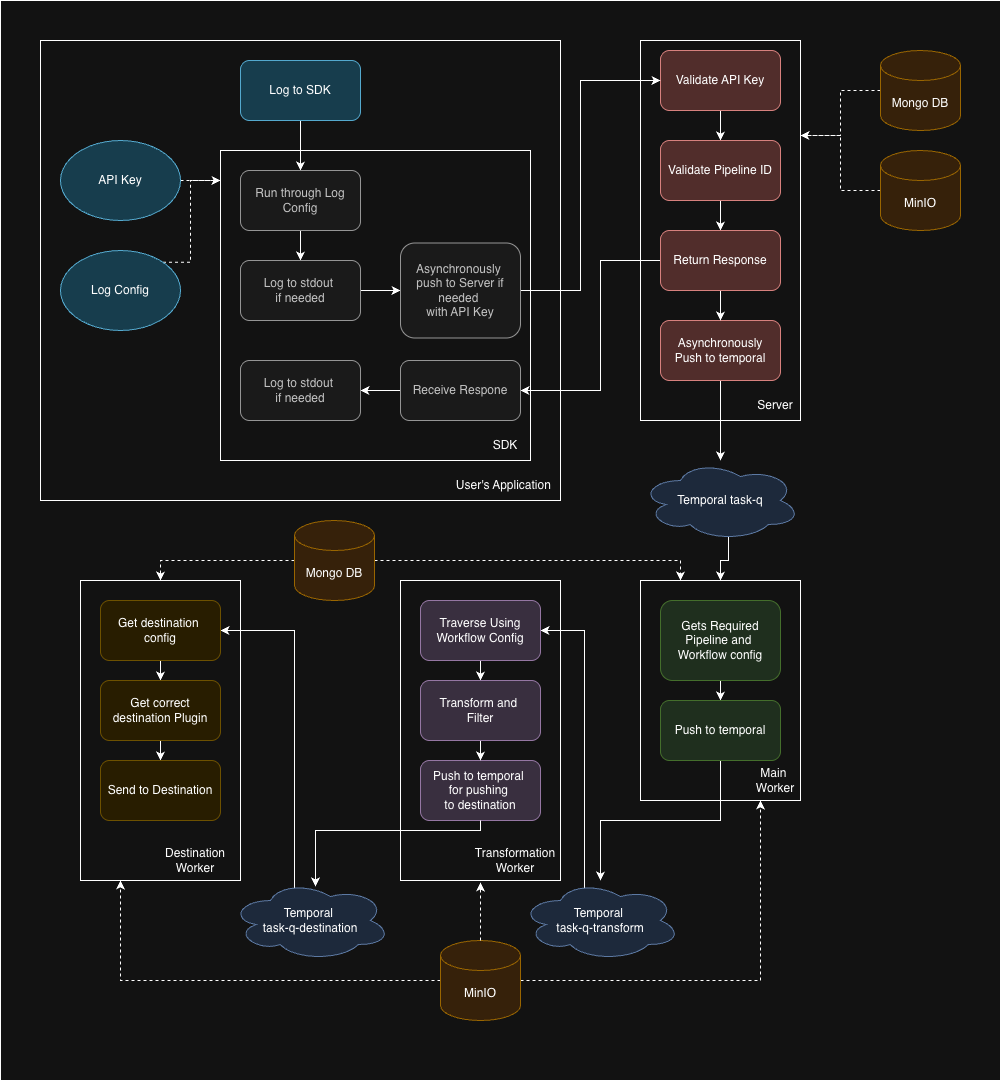

The diagram above was exported from draw.io. Its source (the exported page's mxGraphModel, read from the mxfile embedded in the PNG):
<mxGraphModel dx="1018" dy="777" grid="1" gridSize="10" guides="1" tooltips="1" connect="1" arrows="1" fold="1" page="1" pageScale="1" pageWidth="827" pageHeight="1169" math="0" shadow="0">
  <root>
    <mxCell id="0" />
    <mxCell id="1" parent="0" />
    <mxCell id="o_fX3l-wNG6S4kcd6c5c-1" value="" style="rounded=0;whiteSpace=wrap;html=1;fillColor=none;" vertex="1" parent="1">
      <mxGeometry x="40" width="1000" height="1080" as="geometry" />
    </mxCell>
    <mxCell id="x6zsKtOb89iy5OStSw_f-1" value="" style="rounded=0;whiteSpace=wrap;html=1;fillColor=none;" parent="1" vertex="1">
      <mxGeometry x="80" y="40" width="520" height="460" as="geometry" />
    </mxCell>
    <mxCell id="x6zsKtOb89iy5OStSw_f-7" style="edgeStyle=orthogonalEdgeStyle;rounded=0;orthogonalLoop=1;jettySize=auto;html=1;exitX=1;exitY=0.5;exitDx=0;exitDy=0;entryX=0;entryY=0.5;entryDx=0;entryDy=0;dashed=1;" parent="1" source="x6zsKtOb89iy5OStSw_f-3" edge="1">
      <mxGeometry relative="1" as="geometry">
        <mxPoint x="260" y="180" as="targetPoint" />
      </mxGeometry>
    </mxCell>
    <mxCell id="x6zsKtOb89iy5OStSw_f-3" value="API Key" style="ellipse;whiteSpace=wrap;html=1;fillColor=#b1ddf0;strokeColor=#10739e;" parent="1" vertex="1">
      <mxGeometry x="100" y="140" width="120" height="80" as="geometry" />
    </mxCell>
    <mxCell id="x6zsKtOb89iy5OStSw_f-8" style="edgeStyle=orthogonalEdgeStyle;rounded=0;orthogonalLoop=1;jettySize=auto;html=1;exitX=1;exitY=0;exitDx=0;exitDy=0;dashed=1;" parent="1" source="x6zsKtOb89iy5OStSw_f-4" edge="1">
      <mxGeometry relative="1" as="geometry">
        <mxPoint x="260" y="180" as="targetPoint" />
        <Array as="points">
          <mxPoint x="230" y="262" />
          <mxPoint x="230" y="180" />
        </Array>
      </mxGeometry>
    </mxCell>
    <mxCell id="x6zsKtOb89iy5OStSw_f-4" value="Log Config" style="ellipse;whiteSpace=wrap;html=1;fillColor=#b1ddf0;strokeColor=#10739e;" parent="1" vertex="1">
      <mxGeometry x="100" y="250" width="120" height="80" as="geometry" />
    </mxCell>
    <mxCell id="x6zsKtOb89iy5OStSw_f-12" value="User's Application&amp;nbsp;" style="text;html=1;whiteSpace=wrap;strokeColor=none;fillColor=none;align=center;verticalAlign=middle;rounded=0;" parent="1" vertex="1">
      <mxGeometry x="490" y="470" width="110" height="30" as="geometry" />
    </mxCell>
    <mxCell id="x6zsKtOb89iy5OStSw_f-13" value="" style="rounded=0;whiteSpace=wrap;html=1;fillColor=none;" parent="1" vertex="1">
      <mxGeometry x="680" y="40" width="160" height="380" as="geometry" />
    </mxCell>
    <mxCell id="x6zsKtOb89iy5OStSw_f-29" style="edgeStyle=orthogonalEdgeStyle;rounded=0;orthogonalLoop=1;jettySize=auto;html=1;exitX=0.5;exitY=1;exitDx=0;exitDy=0;entryX=0.5;entryY=0;entryDx=0;entryDy=0;" parent="1" source="x6zsKtOb89iy5OStSw_f-14" target="x6zsKtOb89iy5OStSw_f-17" edge="1">
      <mxGeometry relative="1" as="geometry" />
    </mxCell>
    <mxCell id="x6zsKtOb89iy5OStSw_f-14" value="Validate API Key" style="rounded=1;whiteSpace=wrap;html=1;fillColor=#f8cecc;strokeColor=#b85450;" parent="1" vertex="1">
      <mxGeometry x="700" y="50" width="120" height="60" as="geometry" />
    </mxCell>
    <mxCell id="x6zsKtOb89iy5OStSw_f-16" value="" style="rounded=0;whiteSpace=wrap;html=1;fillColor=none;" parent="1" vertex="1">
      <mxGeometry x="260" y="150" width="310" height="310" as="geometry" />
    </mxCell>
    <mxCell id="x6zsKtOb89iy5OStSw_f-32" style="edgeStyle=orthogonalEdgeStyle;rounded=0;orthogonalLoop=1;jettySize=auto;html=1;exitX=0.5;exitY=1;exitDx=0;exitDy=0;entryX=0.5;entryY=0;entryDx=0;entryDy=0;" parent="1" source="x6zsKtOb89iy5OStSw_f-17" target="x6zsKtOb89iy5OStSw_f-31" edge="1">
      <mxGeometry relative="1" as="geometry" />
    </mxCell>
    <mxCell id="x6zsKtOb89iy5OStSw_f-17" value="Validate Pipeline ID" style="rounded=1;whiteSpace=wrap;html=1;fillColor=#f8cecc;strokeColor=#b85450;" parent="1" vertex="1">
      <mxGeometry x="700" y="140" width="120" height="60" as="geometry" />
    </mxCell>
    <mxCell id="x6zsKtOb89iy5OStSw_f-42" style="edgeStyle=orthogonalEdgeStyle;rounded=0;orthogonalLoop=1;jettySize=auto;html=1;exitX=0.5;exitY=1;exitDx=0;exitDy=0;" parent="1" source="x6zsKtOb89iy5OStSw_f-18" target="x6zsKtOb89iy5OStSw_f-41" edge="1">
      <mxGeometry relative="1" as="geometry" />
    </mxCell>
    <mxCell id="x6zsKtOb89iy5OStSw_f-18" value="&lt;div&gt;Asynchronously&lt;/div&gt;Push to temporal" style="rounded=1;whiteSpace=wrap;html=1;fillColor=#f8cecc;strokeColor=#b85450;" parent="1" vertex="1">
      <mxGeometry x="700" y="320" width="120" height="60" as="geometry" />
    </mxCell>
    <mxCell id="x6zsKtOb89iy5OStSw_f-25" style="edgeStyle=orthogonalEdgeStyle;rounded=0;orthogonalLoop=1;jettySize=auto;html=1;exitX=0.5;exitY=1;exitDx=0;exitDy=0;" parent="1" source="x6zsKtOb89iy5OStSw_f-19" target="x6zsKtOb89iy5OStSw_f-21" edge="1">
      <mxGeometry relative="1" as="geometry" />
    </mxCell>
    <mxCell id="x6zsKtOb89iy5OStSw_f-19" value="Log to SDK" style="rounded=1;whiteSpace=wrap;html=1;fillColor=#b1ddf0;strokeColor=#10739e;" parent="1" vertex="1">
      <mxGeometry x="280" y="60" width="120" height="60" as="geometry" />
    </mxCell>
    <mxCell id="x6zsKtOb89iy5OStSw_f-26" style="edgeStyle=orthogonalEdgeStyle;rounded=0;orthogonalLoop=1;jettySize=auto;html=1;exitX=0.5;exitY=1;exitDx=0;exitDy=0;entryX=0.5;entryY=0;entryDx=0;entryDy=0;" parent="1" source="x6zsKtOb89iy5OStSw_f-21" target="x6zsKtOb89iy5OStSw_f-22" edge="1">
      <mxGeometry relative="1" as="geometry" />
    </mxCell>
    <mxCell id="x6zsKtOb89iy5OStSw_f-21" value="Run through Log Config" style="rounded=1;whiteSpace=wrap;html=1;fillColor=#f5f5f5;fontColor=#333333;strokeColor=#666666;" parent="1" vertex="1">
      <mxGeometry x="280" y="170" width="120" height="60" as="geometry" />
    </mxCell>
    <mxCell id="x6zsKtOb89iy5OStSw_f-27" style="edgeStyle=orthogonalEdgeStyle;rounded=0;orthogonalLoop=1;jettySize=auto;html=1;exitX=1;exitY=0.5;exitDx=0;exitDy=0;" parent="1" source="x6zsKtOb89iy5OStSw_f-22" target="x6zsKtOb89iy5OStSw_f-24" edge="1">
      <mxGeometry relative="1" as="geometry" />
    </mxCell>
    <mxCell id="x6zsKtOb89iy5OStSw_f-22" value="Log to stdout&amp;nbsp;&lt;div&gt;if needed&lt;/div&gt;" style="rounded=1;whiteSpace=wrap;html=1;fillColor=#f5f5f5;fontColor=#333333;strokeColor=#666666;" parent="1" vertex="1">
      <mxGeometry x="280" y="260" width="120" height="60" as="geometry" />
    </mxCell>
    <mxCell id="x6zsKtOb89iy5OStSw_f-28" style="edgeStyle=orthogonalEdgeStyle;rounded=0;orthogonalLoop=1;jettySize=auto;html=1;exitX=1;exitY=0.5;exitDx=0;exitDy=0;entryX=0;entryY=0.5;entryDx=0;entryDy=0;" parent="1" source="x6zsKtOb89iy5OStSw_f-24" target="x6zsKtOb89iy5OStSw_f-14" edge="1">
      <mxGeometry relative="1" as="geometry">
        <Array as="points">
          <mxPoint x="620" y="290" />
          <mxPoint x="620" y="80" />
        </Array>
      </mxGeometry>
    </mxCell>
    <mxCell id="x6zsKtOb89iy5OStSw_f-24" value="Asynchronously&amp;nbsp;&lt;div&gt;push to Server if needed&amp;nbsp;&lt;/div&gt;&lt;div&gt;with API Key&lt;/div&gt;" style="rounded=1;whiteSpace=wrap;html=1;fillColor=#f5f5f5;fontColor=#333333;strokeColor=#666666;" parent="1" vertex="1">
      <mxGeometry x="440" y="242.5" width="120" height="95" as="geometry" />
    </mxCell>
    <mxCell id="x6zsKtOb89iy5OStSw_f-33" style="edgeStyle=orthogonalEdgeStyle;rounded=0;orthogonalLoop=1;jettySize=auto;html=1;exitX=0.5;exitY=1;exitDx=0;exitDy=0;" parent="1" source="x6zsKtOb89iy5OStSw_f-31" target="x6zsKtOb89iy5OStSw_f-18" edge="1">
      <mxGeometry relative="1" as="geometry" />
    </mxCell>
    <mxCell id="x6zsKtOb89iy5OStSw_f-37" style="edgeStyle=orthogonalEdgeStyle;rounded=0;orthogonalLoop=1;jettySize=auto;html=1;exitX=0;exitY=0.5;exitDx=0;exitDy=0;entryX=1;entryY=0.5;entryDx=0;entryDy=0;" parent="1" source="x6zsKtOb89iy5OStSw_f-31" target="x6zsKtOb89iy5OStSw_f-34" edge="1">
      <mxGeometry relative="1" as="geometry">
        <Array as="points">
          <mxPoint x="640" y="260" />
          <mxPoint x="640" y="390" />
        </Array>
      </mxGeometry>
    </mxCell>
    <mxCell id="x6zsKtOb89iy5OStSw_f-31" value="Return Response" style="rounded=1;whiteSpace=wrap;html=1;fillColor=#f8cecc;strokeColor=#b85450;" parent="1" vertex="1">
      <mxGeometry x="700" y="230" width="120" height="60" as="geometry" />
    </mxCell>
    <mxCell id="x6zsKtOb89iy5OStSw_f-38" style="edgeStyle=orthogonalEdgeStyle;rounded=0;orthogonalLoop=1;jettySize=auto;html=1;exitX=0;exitY=0.5;exitDx=0;exitDy=0;entryX=1;entryY=0.5;entryDx=0;entryDy=0;" parent="1" source="x6zsKtOb89iy5OStSw_f-34" target="x6zsKtOb89iy5OStSw_f-36" edge="1">
      <mxGeometry relative="1" as="geometry" />
    </mxCell>
    <mxCell id="x6zsKtOb89iy5OStSw_f-34" value="Receive Respone" style="rounded=1;whiteSpace=wrap;html=1;fillColor=#f5f5f5;fontColor=#333333;strokeColor=#666666;" parent="1" vertex="1">
      <mxGeometry x="440" y="360" width="120" height="60" as="geometry" />
    </mxCell>
    <mxCell id="x6zsKtOb89iy5OStSw_f-36" value="Log to stdout&amp;nbsp;&lt;div&gt;if needed&lt;/div&gt;" style="rounded=1;whiteSpace=wrap;html=1;fillColor=#f5f5f5;fontColor=#333333;strokeColor=#666666;" parent="1" vertex="1">
      <mxGeometry x="280" y="360" width="120" height="60" as="geometry" />
    </mxCell>
    <mxCell id="x6zsKtOb89iy5OStSw_f-39" value="SDK" style="text;html=1;whiteSpace=wrap;strokeColor=none;fillColor=none;align=center;verticalAlign=middle;rounded=0;" parent="1" vertex="1">
      <mxGeometry x="520" y="430" width="50" height="30" as="geometry" />
    </mxCell>
    <mxCell id="x6zsKtOb89iy5OStSw_f-40" value="Server" style="text;html=1;whiteSpace=wrap;strokeColor=none;fillColor=none;align=center;verticalAlign=middle;rounded=0;" parent="1" vertex="1">
      <mxGeometry x="790" y="390" width="50" height="30" as="geometry" />
    </mxCell>
    <mxCell id="x6zsKtOb89iy5OStSw_f-59" style="edgeStyle=orthogonalEdgeStyle;rounded=0;orthogonalLoop=1;jettySize=auto;html=1;exitX=0.55;exitY=0.95;exitDx=0;exitDy=0;exitPerimeter=0;entryX=0.5;entryY=0;entryDx=0;entryDy=0;" parent="1" source="x6zsKtOb89iy5OStSw_f-41" target="x6zsKtOb89iy5OStSw_f-43" edge="1">
      <mxGeometry relative="1" as="geometry" />
    </mxCell>
    <mxCell id="x6zsKtOb89iy5OStSw_f-41" value="Temporal task-q" style="ellipse;shape=cloud;whiteSpace=wrap;html=1;fillColor=#dae8fc;strokeColor=#6c8ebf;" parent="1" vertex="1">
      <mxGeometry x="680" y="460" width="160" height="80" as="geometry" />
    </mxCell>
    <mxCell id="x6zsKtOb89iy5OStSw_f-43" value="" style="rounded=0;whiteSpace=wrap;html=1;fillColor=none;" parent="1" vertex="1">
      <mxGeometry x="680" y="580" width="160" height="220" as="geometry" />
    </mxCell>
    <mxCell id="x6zsKtOb89iy5OStSw_f-65" style="edgeStyle=orthogonalEdgeStyle;rounded=0;orthogonalLoop=1;jettySize=auto;html=1;exitX=0.5;exitY=1;exitDx=0;exitDy=0;" parent="1" source="x6zsKtOb89iy5OStSw_f-44" target="x6zsKtOb89iy5OStSw_f-51" edge="1">
      <mxGeometry relative="1" as="geometry" />
    </mxCell>
    <mxCell id="x6zsKtOb89iy5OStSw_f-44" value="Gets Required Pipeline and&amp;nbsp;&lt;div&gt;Workflow config&lt;/div&gt;" style="rounded=1;whiteSpace=wrap;html=1;fillColor=#d5e8d4;strokeColor=#82b366;" parent="1" vertex="1">
      <mxGeometry x="700" y="600" width="120" height="80" as="geometry" />
    </mxCell>
    <mxCell id="x6zsKtOb89iy5OStSw_f-46" style="edgeStyle=orthogonalEdgeStyle;rounded=0;orthogonalLoop=1;jettySize=auto;html=1;exitX=0;exitY=0.5;exitDx=0;exitDy=0;exitPerimeter=0;entryX=1;entryY=0.25;entryDx=0;entryDy=0;dashed=1;" parent="1" source="x6zsKtOb89iy5OStSw_f-45" target="x6zsKtOb89iy5OStSw_f-13" edge="1">
      <mxGeometry relative="1" as="geometry" />
    </mxCell>
    <mxCell id="x6zsKtOb89iy5OStSw_f-45" value="Mongo DB" style="shape=cylinder3;whiteSpace=wrap;html=1;boundedLbl=1;backgroundOutline=1;size=15;fillColor=#ffe6cc;strokeColor=#d79b00;" parent="1" vertex="1">
      <mxGeometry x="920" y="50" width="80" height="80" as="geometry" />
    </mxCell>
    <mxCell id="x6zsKtOb89iy5OStSw_f-48" style="edgeStyle=orthogonalEdgeStyle;rounded=0;orthogonalLoop=1;jettySize=auto;html=1;exitX=0;exitY=0.5;exitDx=0;exitDy=0;exitPerimeter=0;entryX=1;entryY=0.25;entryDx=0;entryDy=0;dashed=1;" parent="1" source="x6zsKtOb89iy5OStSw_f-47" target="x6zsKtOb89iy5OStSw_f-13" edge="1">
      <mxGeometry relative="1" as="geometry" />
    </mxCell>
    <mxCell id="x6zsKtOb89iy5OStSw_f-47" value="MinIO" style="shape=cylinder3;whiteSpace=wrap;html=1;boundedLbl=1;backgroundOutline=1;size=15;fillColor=#ffe6cc;strokeColor=#d79b00;" parent="1" vertex="1">
      <mxGeometry x="920" y="150" width="80" height="80" as="geometry" />
    </mxCell>
    <mxCell id="x6zsKtOb89iy5OStSw_f-81" style="edgeStyle=orthogonalEdgeStyle;rounded=0;orthogonalLoop=1;jettySize=auto;html=1;exitX=0;exitY=0.5;exitDx=0;exitDy=0;exitPerimeter=0;entryX=0.5;entryY=0;entryDx=0;entryDy=0;dashed=1;" parent="1" source="x6zsKtOb89iy5OStSw_f-49" target="x6zsKtOb89iy5OStSw_f-71" edge="1">
      <mxGeometry relative="1" as="geometry" />
    </mxCell>
    <mxCell id="x6zsKtOb89iy5OStSw_f-82" style="edgeStyle=orthogonalEdgeStyle;rounded=0;orthogonalLoop=1;jettySize=auto;html=1;exitX=1;exitY=0.5;exitDx=0;exitDy=0;exitPerimeter=0;entryX=0.25;entryY=0;entryDx=0;entryDy=0;dashed=1;" parent="1" source="x6zsKtOb89iy5OStSw_f-49" target="x6zsKtOb89iy5OStSw_f-43" edge="1">
      <mxGeometry relative="1" as="geometry" />
    </mxCell>
    <mxCell id="x6zsKtOb89iy5OStSw_f-49" value="Mongo DB" style="shape=cylinder3;whiteSpace=wrap;html=1;boundedLbl=1;backgroundOutline=1;size=15;fillColor=#ffe6cc;strokeColor=#d79b00;" parent="1" vertex="1">
      <mxGeometry x="334" y="520" width="80" height="80" as="geometry" />
    </mxCell>
    <mxCell id="x6zsKtOb89iy5OStSw_f-87" style="edgeStyle=orthogonalEdgeStyle;rounded=0;orthogonalLoop=1;jettySize=auto;html=1;exitX=1;exitY=0.5;exitDx=0;exitDy=0;exitPerimeter=0;entryX=0.75;entryY=1;entryDx=0;entryDy=0;dashed=1;" parent="1" source="x6zsKtOb89iy5OStSw_f-50" target="x6zsKtOb89iy5OStSw_f-43" edge="1">
      <mxGeometry relative="1" as="geometry" />
    </mxCell>
    <mxCell id="x6zsKtOb89iy5OStSw_f-88" style="edgeStyle=orthogonalEdgeStyle;rounded=0;orthogonalLoop=1;jettySize=auto;html=1;exitX=0;exitY=0.5;exitDx=0;exitDy=0;exitPerimeter=0;entryX=0.25;entryY=1;entryDx=0;entryDy=0;dashed=1;" parent="1" source="x6zsKtOb89iy5OStSw_f-50" target="x6zsKtOb89iy5OStSw_f-71" edge="1">
      <mxGeometry relative="1" as="geometry" />
    </mxCell>
    <mxCell id="x6zsKtOb89iy5OStSw_f-50" value="MinIO" style="shape=cylinder3;whiteSpace=wrap;html=1;boundedLbl=1;backgroundOutline=1;size=15;fillColor=#ffe6cc;strokeColor=#d79b00;" parent="1" vertex="1">
      <mxGeometry x="480" y="940" width="80" height="80" as="geometry" />
    </mxCell>
    <mxCell id="x6zsKtOb89iy5OStSw_f-66" style="edgeStyle=orthogonalEdgeStyle;rounded=0;orthogonalLoop=1;jettySize=auto;html=1;exitX=0.5;exitY=1;exitDx=0;exitDy=0;" parent="1" source="x6zsKtOb89iy5OStSw_f-51" target="x6zsKtOb89iy5OStSw_f-52" edge="1">
      <mxGeometry relative="1" as="geometry" />
    </mxCell>
    <mxCell id="x6zsKtOb89iy5OStSw_f-51" value="Push to temporal" style="rounded=1;whiteSpace=wrap;html=1;fillColor=#d5e8d4;strokeColor=#82b366;" parent="1" vertex="1">
      <mxGeometry x="700" y="700" width="120" height="60" as="geometry" />
    </mxCell>
    <mxCell id="x6zsKtOb89iy5OStSw_f-54" value="" style="rounded=0;whiteSpace=wrap;html=1;fillColor=none;" parent="1" vertex="1">
      <mxGeometry x="440" y="580" width="160" height="300" as="geometry" />
    </mxCell>
    <mxCell id="x6zsKtOb89iy5OStSw_f-64" style="edgeStyle=orthogonalEdgeStyle;rounded=0;orthogonalLoop=1;jettySize=auto;html=1;exitX=0.4;exitY=0.1;exitDx=0;exitDy=0;exitPerimeter=0;entryX=1;entryY=0.5;entryDx=0;entryDy=0;" parent="1" source="x6zsKtOb89iy5OStSw_f-52" target="x6zsKtOb89iy5OStSw_f-55" edge="1">
      <mxGeometry relative="1" as="geometry" />
    </mxCell>
    <mxCell id="x6zsKtOb89iy5OStSw_f-52" value="Temporal&amp;nbsp;&lt;div&gt;task-q-transform&lt;/div&gt;" style="ellipse;shape=cloud;whiteSpace=wrap;html=1;fillColor=#dae8fc;strokeColor=#6c8ebf;" parent="1" vertex="1">
      <mxGeometry x="560" y="880" width="160" height="80" as="geometry" />
    </mxCell>
    <mxCell id="x6zsKtOb89iy5OStSw_f-62" style="edgeStyle=orthogonalEdgeStyle;rounded=0;orthogonalLoop=1;jettySize=auto;html=1;exitX=0.5;exitY=1;exitDx=0;exitDy=0;entryX=0.5;entryY=0;entryDx=0;entryDy=0;" parent="1" source="x6zsKtOb89iy5OStSw_f-55" target="x6zsKtOb89iy5OStSw_f-57" edge="1">
      <mxGeometry relative="1" as="geometry" />
    </mxCell>
    <mxCell id="x6zsKtOb89iy5OStSw_f-55" value="Traverse Using Workflow Config" style="rounded=1;whiteSpace=wrap;html=1;fillColor=#e1d5e7;strokeColor=#9673a6;" parent="1" vertex="1">
      <mxGeometry x="460" y="600" width="120" height="60" as="geometry" />
    </mxCell>
    <mxCell id="x6zsKtOb89iy5OStSw_f-56" value="Push to temporal&amp;nbsp;&lt;div&gt;for pushing&amp;nbsp;&lt;div&gt;to&amp;nbsp;&lt;span style=&quot;background-color: transparent; color: light-dark(rgb(0, 0, 0), rgb(255, 255, 255));&quot;&gt;destination&lt;/span&gt;&lt;/div&gt;&lt;/div&gt;" style="rounded=1;whiteSpace=wrap;html=1;fillColor=#e1d5e7;strokeColor=#9673a6;" parent="1" vertex="1">
      <mxGeometry x="460" y="760" width="120" height="60" as="geometry" />
    </mxCell>
    <mxCell id="x6zsKtOb89iy5OStSw_f-63" style="edgeStyle=orthogonalEdgeStyle;rounded=0;orthogonalLoop=1;jettySize=auto;html=1;exitX=0.5;exitY=1;exitDx=0;exitDy=0;entryX=0.5;entryY=0;entryDx=0;entryDy=0;" parent="1" source="x6zsKtOb89iy5OStSw_f-57" target="x6zsKtOb89iy5OStSw_f-56" edge="1">
      <mxGeometry relative="1" as="geometry" />
    </mxCell>
    <mxCell id="x6zsKtOb89iy5OStSw_f-57" value="Transform and&amp;nbsp;&lt;div&gt;Filter&lt;/div&gt;" style="rounded=1;whiteSpace=wrap;html=1;fillColor=#e1d5e7;strokeColor=#9673a6;" parent="1" vertex="1">
      <mxGeometry x="460" y="680" width="120" height="60" as="geometry" />
    </mxCell>
    <mxCell id="x6zsKtOb89iy5OStSw_f-78" style="edgeStyle=orthogonalEdgeStyle;rounded=0;orthogonalLoop=1;jettySize=auto;html=1;exitX=0.4;exitY=0.1;exitDx=0;exitDy=0;exitPerimeter=0;entryX=1;entryY=0.5;entryDx=0;entryDy=0;" parent="1" source="x6zsKtOb89iy5OStSw_f-67" target="x6zsKtOb89iy5OStSw_f-72" edge="1">
      <mxGeometry relative="1" as="geometry">
        <Array as="points">
          <mxPoint x="334" y="630" />
        </Array>
      </mxGeometry>
    </mxCell>
    <mxCell id="x6zsKtOb89iy5OStSw_f-67" value="Temporal&amp;nbsp;&lt;div&gt;task-q-destination&lt;/div&gt;" style="ellipse;shape=cloud;whiteSpace=wrap;html=1;fillColor=#dae8fc;strokeColor=#6c8ebf;" parent="1" vertex="1">
      <mxGeometry x="270" y="880" width="160" height="80" as="geometry" />
    </mxCell>
    <mxCell id="x6zsKtOb89iy5OStSw_f-68" style="edgeStyle=orthogonalEdgeStyle;rounded=0;orthogonalLoop=1;jettySize=auto;html=1;exitX=0.5;exitY=1;exitDx=0;exitDy=0;entryX=0.531;entryY=0.075;entryDx=0;entryDy=0;entryPerimeter=0;" parent="1" source="x6zsKtOb89iy5OStSw_f-56" target="x6zsKtOb89iy5OStSw_f-67" edge="1">
      <mxGeometry relative="1" as="geometry">
        <Array as="points">
          <mxPoint x="520" y="830" />
          <mxPoint x="355" y="830" />
        </Array>
      </mxGeometry>
    </mxCell>
    <mxCell id="x6zsKtOb89iy5OStSw_f-69" value="Transformation&lt;div&gt;Worker&lt;/div&gt;" style="text;html=1;whiteSpace=wrap;strokeColor=none;fillColor=none;align=center;verticalAlign=middle;rounded=0;" parent="1" vertex="1">
      <mxGeometry x="510" y="840" width="90" height="40" as="geometry" />
    </mxCell>
    <mxCell id="x6zsKtOb89iy5OStSw_f-70" value="Main&amp;nbsp;&lt;div&gt;Worker&lt;/div&gt;" style="text;html=1;whiteSpace=wrap;strokeColor=none;fillColor=none;align=center;verticalAlign=middle;rounded=0;" parent="1" vertex="1">
      <mxGeometry x="790" y="760" width="50" height="40" as="geometry" />
    </mxCell>
    <mxCell id="x6zsKtOb89iy5OStSw_f-71" value="" style="rounded=0;whiteSpace=wrap;html=1;fillColor=none;" parent="1" vertex="1">
      <mxGeometry x="120" y="580" width="160" height="300" as="geometry" />
    </mxCell>
    <mxCell id="x6zsKtOb89iy5OStSw_f-76" style="edgeStyle=orthogonalEdgeStyle;rounded=0;orthogonalLoop=1;jettySize=auto;html=1;exitX=0.5;exitY=1;exitDx=0;exitDy=0;entryX=0.5;entryY=0;entryDx=0;entryDy=0;" parent="1" source="x6zsKtOb89iy5OStSw_f-72" target="x6zsKtOb89iy5OStSw_f-73" edge="1">
      <mxGeometry relative="1" as="geometry" />
    </mxCell>
    <mxCell id="x6zsKtOb89iy5OStSw_f-72" value="Get destination&amp;nbsp;&lt;div&gt;config&lt;/div&gt;" style="rounded=1;whiteSpace=wrap;html=1;fillColor=#fff2cc;strokeColor=#d6b656;" parent="1" vertex="1">
      <mxGeometry x="140" y="600" width="120" height="60" as="geometry" />
    </mxCell>
    <mxCell id="x6zsKtOb89iy5OStSw_f-77" style="edgeStyle=orthogonalEdgeStyle;rounded=0;orthogonalLoop=1;jettySize=auto;html=1;exitX=0.5;exitY=1;exitDx=0;exitDy=0;entryX=0.5;entryY=0;entryDx=0;entryDy=0;" parent="1" source="x6zsKtOb89iy5OStSw_f-73" target="x6zsKtOb89iy5OStSw_f-74" edge="1">
      <mxGeometry relative="1" as="geometry" />
    </mxCell>
    <mxCell id="x6zsKtOb89iy5OStSw_f-73" value="Get correct destination Plugin" style="rounded=1;whiteSpace=wrap;html=1;fillColor=#fff2cc;strokeColor=#d6b656;" parent="1" vertex="1">
      <mxGeometry x="140" y="680" width="120" height="60" as="geometry" />
    </mxCell>
    <mxCell id="x6zsKtOb89iy5OStSw_f-74" value="Send to Destination" style="rounded=1;whiteSpace=wrap;html=1;fillColor=#fff2cc;strokeColor=#d6b656;" parent="1" vertex="1">
      <mxGeometry x="140" y="760" width="120" height="60" as="geometry" />
    </mxCell>
    <mxCell id="x6zsKtOb89iy5OStSw_f-79" value="&lt;div&gt;Destination&lt;/div&gt;&lt;div&gt;Worker&lt;/div&gt;" style="text;html=1;whiteSpace=wrap;strokeColor=none;fillColor=none;align=center;verticalAlign=middle;rounded=0;" parent="1" vertex="1">
      <mxGeometry x="190" y="840" width="90" height="40" as="geometry" />
    </mxCell>
    <mxCell id="x6zsKtOb89iy5OStSw_f-86" style="edgeStyle=orthogonalEdgeStyle;rounded=0;orthogonalLoop=1;jettySize=auto;html=1;exitX=0.5;exitY=0;exitDx=0;exitDy=0;exitPerimeter=0;entryX=0.111;entryY=1.05;entryDx=0;entryDy=0;entryPerimeter=0;dashed=1;" parent="1" source="x6zsKtOb89iy5OStSw_f-50" target="x6zsKtOb89iy5OStSw_f-69" edge="1">
      <mxGeometry relative="1" as="geometry" />
    </mxCell>
  </root>
</mxGraphModel>